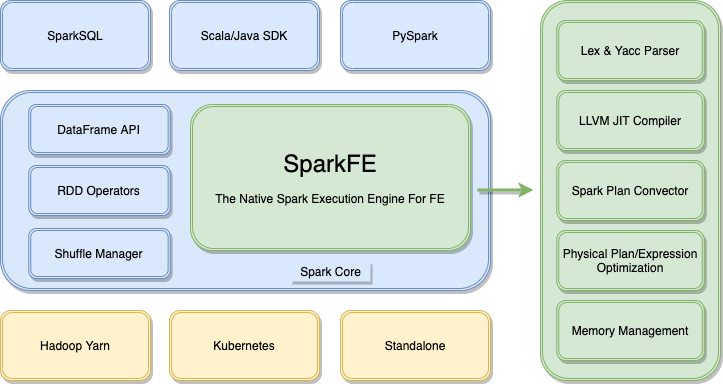

The diagram above was exported from draw.io. Its source (the exported page's mxGraphModel, read from the mxfile embedded in the PNG):
<mxGraphModel dx="1210" dy="809" grid="1" gridSize="10" guides="1" tooltips="1" connect="1" arrows="1" fold="1" page="1" pageScale="1" pageWidth="827" pageHeight="1169" math="0" shadow="0">
  <root>
    <mxCell id="0" />
    <mxCell id="1" parent="0" />
    <mxCell id="cqV7NM8Qy8aGQ4uDt_Qx-1" value="SparkSQL" style="shape=ext;double=1;rounded=1;whiteSpace=wrap;html=1;container=1;fillColor=#dae8fc;strokeColor=#6c8ebf;shadow=1;sketch=0;" parent="1" vertex="1">
      <mxGeometry x="54" y="140" width="150" height="70" as="geometry" />
    </mxCell>
    <mxCell id="cqV7NM8Qy8aGQ4uDt_Qx-2" value="&lt;span&gt;Scala/Java SDK&lt;/span&gt;" style="shape=ext;double=1;rounded=1;whiteSpace=wrap;html=1;container=1;fillColor=#dae8fc;strokeColor=#6c8ebf;shadow=1;sketch=0;" parent="1" vertex="1">
      <mxGeometry x="223" y="140" width="150" height="70" as="geometry" />
    </mxCell>
    <mxCell id="cqV7NM8Qy8aGQ4uDt_Qx-3" value="PySpark" style="shape=ext;double=1;rounded=1;whiteSpace=wrap;html=1;container=1;fillColor=#dae8fc;strokeColor=#6c8ebf;shadow=1;sketch=0;" parent="1" vertex="1">
      <mxGeometry x="394" y="140" width="150" height="70" as="geometry" />
    </mxCell>
    <mxCell id="cqV7NM8Qy8aGQ4uDt_Qx-4" value="" style="shape=ext;double=1;rounded=1;whiteSpace=wrap;html=1;container=1;fillColor=#dae8fc;strokeColor=#6c8ebf;shadow=1;sketch=0;" parent="1" vertex="1">
      <mxGeometry x="54" y="230" width="490" height="200" as="geometry" />
    </mxCell>
    <mxCell id="cqV7NM8Qy8aGQ4uDt_Qx-5" value="DataFrame API" style="shape=ext;double=1;rounded=1;whiteSpace=wrap;html=1;container=1;fillColor=#dae8fc;strokeColor=#6c8ebf;shadow=1;sketch=0;" parent="cqV7NM8Qy8aGQ4uDt_Qx-4" vertex="1">
      <mxGeometry x="28.26923076923077" y="14" width="141.34615384615384" height="50" as="geometry" />
    </mxCell>
    <mxCell id="cqV7NM8Qy8aGQ4uDt_Qx-6" value="RDD Operators" style="shape=ext;double=1;rounded=1;whiteSpace=wrap;html=1;container=1;fillColor=#dae8fc;strokeColor=#6c8ebf;shadow=1;sketch=0;" parent="cqV7NM8Qy8aGQ4uDt_Qx-4" vertex="1">
      <mxGeometry x="28.26923076923077" y="75" width="141.34615384615384" height="50" as="geometry" />
    </mxCell>
    <mxCell id="cqV7NM8Qy8aGQ4uDt_Qx-7" value="&lt;span&gt;Shuffle Manager&lt;/span&gt;" style="shape=ext;double=1;rounded=1;whiteSpace=wrap;html=1;container=1;fillColor=#dae8fc;strokeColor=#6c8ebf;shadow=1;sketch=0;" parent="cqV7NM8Qy8aGQ4uDt_Qx-4" vertex="1">
      <mxGeometry x="28.26923076923077" y="138" width="141.34615384615384" height="50" as="geometry" />
    </mxCell>
    <mxCell id="cqV7NM8Qy8aGQ4uDt_Qx-9" value="&lt;font style=&quot;font-size: 24px&quot;&gt;SparkFE&lt;br&gt;&lt;/font&gt;&lt;br&gt;The Native Spark Execution Engine For FE" style="shape=ext;double=1;rounded=1;whiteSpace=wrap;html=1;container=1;fillColor=#d5e8d4;strokeColor=#82b366;shadow=1;sketch=0;" parent="cqV7NM8Qy8aGQ4uDt_Qx-4" vertex="1">
      <mxGeometry x="190" y="14" width="280" height="146" as="geometry" />
    </mxCell>
    <mxCell id="cqV7NM8Qy8aGQ4uDt_Qx-10" value="Spark Core" style="text;html=1;resizable=0;autosize=1;align=center;verticalAlign=middle;points=[];fillColor=#dae8fc;rounded=0;shadow=1;sketch=0;" parent="cqV7NM8Qy8aGQ4uDt_Qx-4" vertex="1">
      <mxGeometry x="290" y="171" width="80" height="20" as="geometry" />
    </mxCell>
    <mxCell id="cqV7NM8Qy8aGQ4uDt_Qx-11" value="Hadoop Yarn" style="shape=ext;double=1;rounded=1;whiteSpace=wrap;html=1;container=1;fillColor=#fff2cc;strokeColor=#d6b656;shadow=1;sketch=0;" parent="1" vertex="1">
      <mxGeometry x="54" y="450" width="150" height="70" as="geometry" />
    </mxCell>
    <mxCell id="cqV7NM8Qy8aGQ4uDt_Qx-12" value="Kubernetes" style="shape=ext;double=1;rounded=1;whiteSpace=wrap;html=1;container=1;fillColor=#fff2cc;strokeColor=#d6b656;shadow=1;sketch=0;" parent="1" vertex="1">
      <mxGeometry x="223" y="450" width="150" height="70" as="geometry" />
    </mxCell>
    <mxCell id="cqV7NM8Qy8aGQ4uDt_Qx-13" value="Standalone" style="shape=ext;double=1;rounded=1;whiteSpace=wrap;html=1;container=1;fillColor=#fff2cc;strokeColor=#d6b656;shadow=1;sketch=0;" parent="1" vertex="1">
      <mxGeometry x="394" y="450" width="150" height="70" as="geometry" />
    </mxCell>
    <mxCell id="cqV7NM8Qy8aGQ4uDt_Qx-14" value="" style="shape=ext;double=1;rounded=1;whiteSpace=wrap;html=1;container=1;fillColor=#d5e8d4;strokeColor=#82b366;shadow=1;sketch=0;" parent="1" vertex="1">
      <mxGeometry x="594" y="140" width="180" height="380" as="geometry" />
    </mxCell>
    <mxCell id="cqV7NM8Qy8aGQ4uDt_Qx-16" value="Lex &amp;amp; Yacc Parser" style="shape=ext;double=1;rounded=1;whiteSpace=wrap;html=1;container=1;fillColor=#d5e8d4;strokeColor=#82b366;shadow=1;sketch=0;" parent="cqV7NM8Qy8aGQ4uDt_Qx-14" vertex="1">
      <mxGeometry x="16.25" y="20" width="147.5" height="60" as="geometry" />
    </mxCell>
    <mxCell id="cqV7NM8Qy8aGQ4uDt_Qx-17" value="LLVM JIT Compiler" style="shape=ext;double=1;rounded=1;whiteSpace=wrap;html=1;container=1;fillColor=#d5e8d4;strokeColor=#82b366;shadow=1;sketch=0;" parent="cqV7NM8Qy8aGQ4uDt_Qx-14" vertex="1">
      <mxGeometry x="16.25" y="90" width="147.5" height="60" as="geometry" />
    </mxCell>
    <mxCell id="cqV7NM8Qy8aGQ4uDt_Qx-18" value="Spark Plan Convector" style="shape=ext;double=1;rounded=1;whiteSpace=wrap;html=1;container=1;fillColor=#d5e8d4;strokeColor=#82b366;shadow=1;sketch=0;" parent="cqV7NM8Qy8aGQ4uDt_Qx-14" vertex="1">
      <mxGeometry x="16.25" y="160" width="147.5" height="60" as="geometry" />
    </mxCell>
    <mxCell id="cqV7NM8Qy8aGQ4uDt_Qx-19" value="Physical Plan/Expression Optimization" style="shape=ext;double=1;rounded=1;whiteSpace=wrap;html=1;container=1;fillColor=#d5e8d4;strokeColor=#82b366;shadow=1;sketch=0;" parent="cqV7NM8Qy8aGQ4uDt_Qx-14" vertex="1">
      <mxGeometry x="16.25" y="230" width="147.5" height="60" as="geometry" />
    </mxCell>
    <mxCell id="cqV7NM8Qy8aGQ4uDt_Qx-20" value="Memory Management" style="shape=ext;double=1;rounded=1;whiteSpace=wrap;html=1;container=1;fillColor=#d5e8d4;strokeColor=#82b366;shadow=1;sketch=0;" parent="cqV7NM8Qy8aGQ4uDt_Qx-14" vertex="1">
      <mxGeometry x="16.25" y="300" width="147.5" height="60" as="geometry" />
    </mxCell>
    <mxCell id="cqV7NM8Qy8aGQ4uDt_Qx-15" style="edgeStyle=orthogonalEdgeStyle;rounded=1;orthogonalLoop=1;jettySize=auto;html=1;strokeWidth=3;strokeColor=#82b366;fillColor=#d5e8d4;shadow=1;sketch=0;" parent="1" edge="1">
      <mxGeometry relative="1" as="geometry">
        <mxPoint x="531" y="329.5" as="sourcePoint" />
        <mxPoint x="587" y="329.5" as="targetPoint" />
      </mxGeometry>
    </mxCell>
  </root>
</mxGraphModel>